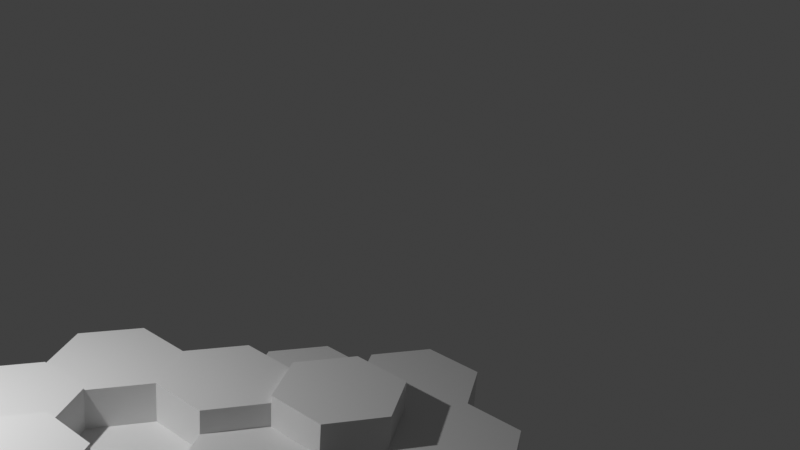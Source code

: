 # Source: untitled.blend  (saved by Blender 4.0.36; exported with 4.5.12 LTS)
import bpy
from mathutils import Matrix  # noqa: F401  (used for matrix-valued properties, if any)

bpy.ops.wm.read_factory_settings(use_empty=True)
scene = bpy.context.scene
scene.name = 'Scene'

# ---- collections
col_collection = bpy.data.collections.new('Collection'); scene.collection.children.link(col_collection)

# ---- materials (node trees are filled in below, after node groups)
mat_material = bpy.data.materials.new('Material')
mat_material.alpha_threshold = 0.0
mat_material.use_transparent_shadow = False
mat_material.line_color = (0.0, 0.0, 0.0, 1.0)

# ---- node groups
ng_geometry_nodes_001 = bpy.data.node_groups.new('Geometry Nodes.001', 'GeometryNodeTree')
_s = ng_geometry_nodes_001.interface.new_socket(name='Geometry', in_out='OUTPUT', socket_type='NodeSocketGeometry')
_s = ng_geometry_nodes_001.interface.new_socket(name='Geometry', in_out='INPUT', socket_type='NodeSocketGeometry')
ng_geometry_nodes_001.is_modifier = True
# nodes of 'Geometry Nodes.001' reference scene objects; filled in after objects exist

# ---- material node trees
mat_material.use_nodes = True; mat_material.node_tree.nodes.clear()
_N = mat_material.node_tree.nodes; _L = mat_material.node_tree.links
n0 = _N.new('ShaderNodeOutputMaterial'); n0.name = 'Material Output'; n0.location = (300, 300)
n1 = _N.new('ShaderNodeBsdfPrincipled'); n1.name = 'Principled BSDF'; n1.location = (10, 300)
n1.distribution = 'GGX'
n1.subsurface_method = 'RANDOM_WALK_SKIN'
n1.inputs[2].default_value = 0.4
n1.inputs[3].default_value = 1.45
n1.inputs[27].default_value = (0.0, 0.0, 0.0, 1.0)
n1.inputs[28].default_value = 1.0
_L.new(n1.outputs[0], n0.inputs[0])
n0.is_active_output = True

# ---- world
world_world = bpy.data.worlds.new('World'); scene.world = world_world
world_world.use_nodes = True; world_world.node_tree.nodes.clear()
_N = world_world.node_tree.nodes; _L = world_world.node_tree.links
n0 = _N.new('ShaderNodeOutputWorld'); n0.name = 'World Output'; n0.location = (300, 300)
n1 = _N.new('ShaderNodeBackground'); n1.name = 'Background'; n1.location = (10, 300)
n1.inputs[0].default_value = (0.05088, 0.05088, 0.05088, 1.0)
_L.new(n1.outputs[0], n0.inputs[0])
n0.is_active_output = True
world_world.color = (0.05088, 0.05088, 0.05088)
world_world.use_sun_shadow = False
world_world.sun_shadow_jitter_overblur = 0.0

# ---- cameras
cam_camera = bpy.data.cameras.new('Camera')
cam_camera.clip_end = 100.0
cam_camera.ortho_scale = 7.314

# ---- lights
light_light = bpy.data.lights.new('Light', 'POINT')
light_light.transmission_factor = 0.0
light_light.use_soft_falloff = False
light_light.energy = 1000.0
light_light.shadow_soft_size = 0.1
light_light.shadow_maximum_resolution = 0.006
light_light.use_absolute_resolution = True

# ---- meshes
me_cube = bpy.data.meshes.new('Cube')
me_cube.from_pydata([(-1.0, 0.0, -1.0), (-1.0, 0.0, 1.0), (-0.5, 0.866, -1.0), (-0.5, 0.866, 1.0), (0.5, 0.866, -1.0), (0.5, 0.866, 1.0), (1.0, -5.96e-08, -1.0), (1.0, -5.96e-08, 1.0), (0.5, -0.866, -1.0), (0.5, -0.866, 1.0), (-0.5, -0.866, -1.0), (-0.5, -0.866, 1.0)], [], [(0, 1, 3, 2), (2, 3, 5, 4), (4, 5, 7, 6), (6, 7, 9, 8), (3, 1, 11, 9, 7, 5), (8, 9, 11, 10), (10, 11, 1, 0), (0, 2, 4, 6, 8, 10)])
_uv = me_cube.uv_layers.new(name='UVMap')
_uv.uv.foreach_set('vector', [1.0, 0.5, 1.0, 1.0, 0.8333, 1.0, 0.8333, 0.5, 0.8333, 0.5, 0.8333, 1.0, 0.6667, 1.0, 0.6667, 0.5, 0.6667, 0.5, 0.6667, 1.0, 0.5, 1.0, 0.5, 0.5, 0.5, 0.5, 0.5, 1.0, 0.3333, 1.0, 0.3333, 0.5, 0.4578, 0.37, 0.25, 0.49, 0.04215, 0.37, 0.04215, 0.13, 0.25, 0.01, 0.4578, 0.13, 0.3333, 0.5, 0.3333, 1.0, 0.1667, 1.0, 0.1667, 0.5, 0.1667, 0.5, 0.1667, 1.0, -8.941e-08, 1.0, -8.941e-08, 0.5, 0.75, 0.49, 0.9578, 0.37, 0.9578, 0.13, 0.75, 0.01, 0.5422, 0.13, 0.5422, 0.37])
me_cube.materials.append(mat_material)
me_cube.use_remesh_preserve_volume = False
me_cube.use_remesh_preserve_attributes = False
me_cube.use_mirror_vertex_groups = False
me_cube.update()
me_plane = bpy.data.meshes.new('Plane')
me_plane.from_pydata([(-1.0, -1.0, 0.0), (1.0, -1.0, 0.0), (-1.0, 1.0, 0.0), (1.0, 1.0, 0.0)], [], [(0, 1, 3, 2)])
_uv = me_plane.uv_layers.new(name='UVMap')
_uv.uv.foreach_set('vector', [0.0, 0.0, 1.0, 0.0, 1.0, 1.0, 0.0, 1.0])
me_plane.use_remesh_fix_poles = True
me_plane.use_remesh_preserve_attributes = False
me_plane.update()

# ---- objects
ob_cube = bpy.data.objects.new('Cube', me_cube)
ob_light = bpy.data.objects.new('Light', light_light)
ob_camera = bpy.data.objects.new('Camera', cam_camera)
ob_plane = bpy.data.objects.new('Plane', me_plane)
_N = ng_geometry_nodes_001.nodes; _L = ng_geometry_nodes_001.links
n0 = _N.new('GeometryNodeSetPosition'); n0.name = 'Set Position'; n0.location = (-519, 146)
n1 = _N.new('GeometryNodeInputIndex'); n1.name = 'Index'; n1.location = (-791, -298)
n2 = _N.new('ShaderNodeVectorMath'); n2.name = 'Vector Math'; n2.location = (-539, -123)
n2.operation = 'MULTIPLY'
n2.inputs[1].default_value = (1.5, 0.0, 0.0)
n3 = _N.new('ShaderNodeMath'); n3.name = 'Math'; n3.location = (-705, -213)
n3.operation = 'WRAP'
n3.inputs[1].default_value = 0.0
n3.inputs[2].default_value = 2.0
n4 = _N.new('GeometryNodeMeshLine'); n4.name = 'Mesh Line'; n4.location = (-767, 153)
n4.inputs[0].default_value = 4
n4.inputs[3].default_value = (0.0, 0.867, 0.0)
n5 = _N.new('GeometryNodeMeshLine'); n5.name = 'Mesh Line.001'; n5.location = (-332, -19)
n5.inputs[0].default_value = 4
n5.inputs[3].default_value = (3.0, 0.0, 0.0)
n6 = _N.new('GeometryNodeMeshGrid'); n6.name = 'Grid'; n6.location = (-228, -619)
n6.inputs[0].default_value = 3.1
n6.inputs[1].default_value = 4.1
n7 = _N.new('GeometryNodeMeshBoolean'); n7.name = 'Mesh Boolean.001'; n7.location = (1187, 207)
n7.operation = 'INTERSECT'
n7.solver = 'EXACT'
n8 = _N.new('FunctionNodeRandomValue'); n8.name = 'Random Value.001'; n8.location = (-201, -302)
n8.width = 226
n8.data_type = 'FLOAT_VECTOR'
n8.inputs[0].default_value = (-1.0, -1.0, 0.0)
n8.inputs[1].default_value = (1.0, 1.0, 0.0)
n9 = _N.new('GeometryNodeMeshCube'); n9.name = 'Cube'; n9.location = (144, -343)
n9.inputs[0].default_value = (4.8, 7.9, 1.0)
n10 = _N.new('FunctionNodeRotateEuler'); n10.name = 'Rotate Euler'; n10.location = (298, -464)
n11 = _N.new('GeometryNodeGeometryToInstance'); n11.name = 'Geometry to Instance'; n11.location = (364, -383)
n12 = _N.new('GeometryNodeRotateInstances'); n12.name = 'Rotate Instances'; n12.location = (608, -411)
n13 = _N.new('GeometryNodeInstanceOnPoints'); n13.name = 'Instance on Points'; n13.location = (-91, 58)
n14 = _N.new('GeometryNodeObjectInfo'); n14.name = 'Object Info'; n14.location = (136, -78)
n14.inputs[0].default_value = ob_cube
n15 = _N.new('GeometryNodeRealizeInstances'); n15.name = 'Realize Instances'; n15.location = (124, 41)
n16 = _N.new('GeometryNodeInstanceOnPoints'); n16.name = 'Instance on Points.002'; n16.location = (1088, -154)
n17 = _N.new('GeometryNodeInstanceOnPoints'); n17.name = 'Instance on Points.003'; n17.location = (1462, -514)
n18 = _N.new('FunctionNodeRandomValue'); n18.name = 'Random Value'; n18.location = (130, 357)
n18.data_type = 'FLOAT_VECTOR'
n18.inputs[0].default_value = (1.0, 1.0, 0.0)
n18.inputs[8].default_value = 1
n19 = _N.new('GeometryNodeMeshBoolean'); n19.name = 'Mesh Boolean.002'; n19.location = (872, -472)
n19.operation = 'INTERSECT'
n19.solver = 'EXACT'
n20 = _N.new('GeometryNodeRealizeInstances'); n20.name = 'Realize Instances.001'; n20.location = (1296, -402)
n21 = _N.new('GeometryNodeJoinGeometry'); n21.name = 'Join Geometry'; n21.location = (1578, -270)
n22 = _N.new('GeometryNodeInstanceOnPoints'); n22.name = 'Instance on Points.001'; n22.location = (723, 251)
n22.width = 131
n23 = _N.new('FunctionNodeRandomValue'); n23.name = 'Random Value.002'; n23.location = (1417, 160)
n24 = _N.new('NodeGroupOutput'); n24.name = 'Group Output'; n24.location = (1872, 310)
n25 = _N.new('GeometryNodeMeshToPoints'); n25.name = 'Mesh to Points'; n25.location = (1586, 180)
_L.new(n4.outputs[0], n0.inputs[0])
_L.new(n0.outputs[0], n13.inputs[0])
_L.new(n1.outputs[0], n3.inputs[0])
_L.new(n3.outputs[0], n2.inputs[0])
_L.new(n2.outputs[0], n0.inputs[3])
_L.new(n14.outputs[4], n22.inputs[2])
_L.new(n18.outputs[0], n22.inputs[6])
_L.new(n13.outputs[0], n15.inputs[0])
_L.new(n15.outputs[0], n22.inputs[0])
_L.new(n22.outputs[0], n7.inputs[0])
_L.new(n5.outputs[0], n13.inputs[2])
_L.new(n15.outputs[0], n16.inputs[0])
_L.new(n16.outputs[0], n7.inputs[1])
_L.new(n22.outputs[0], n7.inputs[1])
_L.new(n22.outputs[0], n21.inputs[0])
_L.new(n16.outputs[0], n21.inputs[0])
_L.new(n9.outputs[0], n16.inputs[2])
_L.new(n8.outputs[0], n10.inputs[0])
_L.new(n9.outputs[0], n11.inputs[0])
_L.new(n11.outputs[0], n12.inputs[0])
_L.new(n10.outputs[0], n12.inputs[2])
_L.new(n12.outputs[0], n19.inputs[1])
_L.new(n14.outputs[4], n19.inputs[1])
_L.new(n19.outputs[0], n20.inputs[0])
_L.new(n15.outputs[0], n17.inputs[0])
_L.new(n8.outputs[0], n16.inputs[5])
_L.new(n18.outputs[0], n17.inputs[6])
_L.new(n19.outputs[0], n17.inputs[2])
_L.new(n22.outputs[0], n24.inputs[0])
n24.is_active_output = True

# ---- transforms, parenting, visibility, modifiers, constraints
ob_cube.location = (-1.15, -10.92, -0.2226)
ob_cube.lock_rotations_4d = False
ob_cube.empty_display_type = 'ARROWS'
ob_cube.lineart.crease_threshold = 0.0
_m = ob_cube.modifiers.new('Bevel', 'BEVEL')
_m.show_render = False
_m.segments = 5
ob_light.location = (4.076, 1.005, 5.904)
ob_light.rotation_euler = (0.6503, 0.05522, 1.866)
ob_light.lock_rotations_4d = False
ob_light.empty_display_type = 'ARROWS'
ob_light.color = (0.0, 0.0, 0.0, 0.0)
ob_light.lineart.crease_threshold = 0.0
ob_camera.location = (6.613, -12.44, 9.047)
ob_camera.rotation_euler = (1.186, -0.06516, -0.3075)
ob_camera.lock_rotations_4d = False
ob_camera.empty_display_type = 'ARROWS'
ob_camera.color = (0.0, 0.0, 0.0, 0.0)
ob_camera.display_type = 'WIRE'
ob_camera.lineart.crease_threshold = 0.0
ob_plane.location = (0.0, 0.0, 0.0)
_m = ob_plane.modifiers.new('GeometryNodes', 'NODES')
_m.node_group = ng_geometry_nodes_001

# ---- collection membership
col_collection.objects.link(ob_cube)
col_collection.objects.link(ob_light)
col_collection.objects.link(ob_camera)
col_collection.objects.link(ob_plane)

# ---- scene / render settings (as saved in the file)
scene.camera = ob_camera
scene.frame_start = 1; scene.frame_end = 250; scene.frame_set(1)
scene.render.engine = 'BLENDER_EEVEE_NEXT'
scene.render.use_freestyle = True
scene.cycles.sampling_pattern = 'TABULATED_SOBOL'
scene.cycles.use_light_tree = False
scene.view_settings.view_transform = 'Standard'
bpy.context.view_layer.update()

